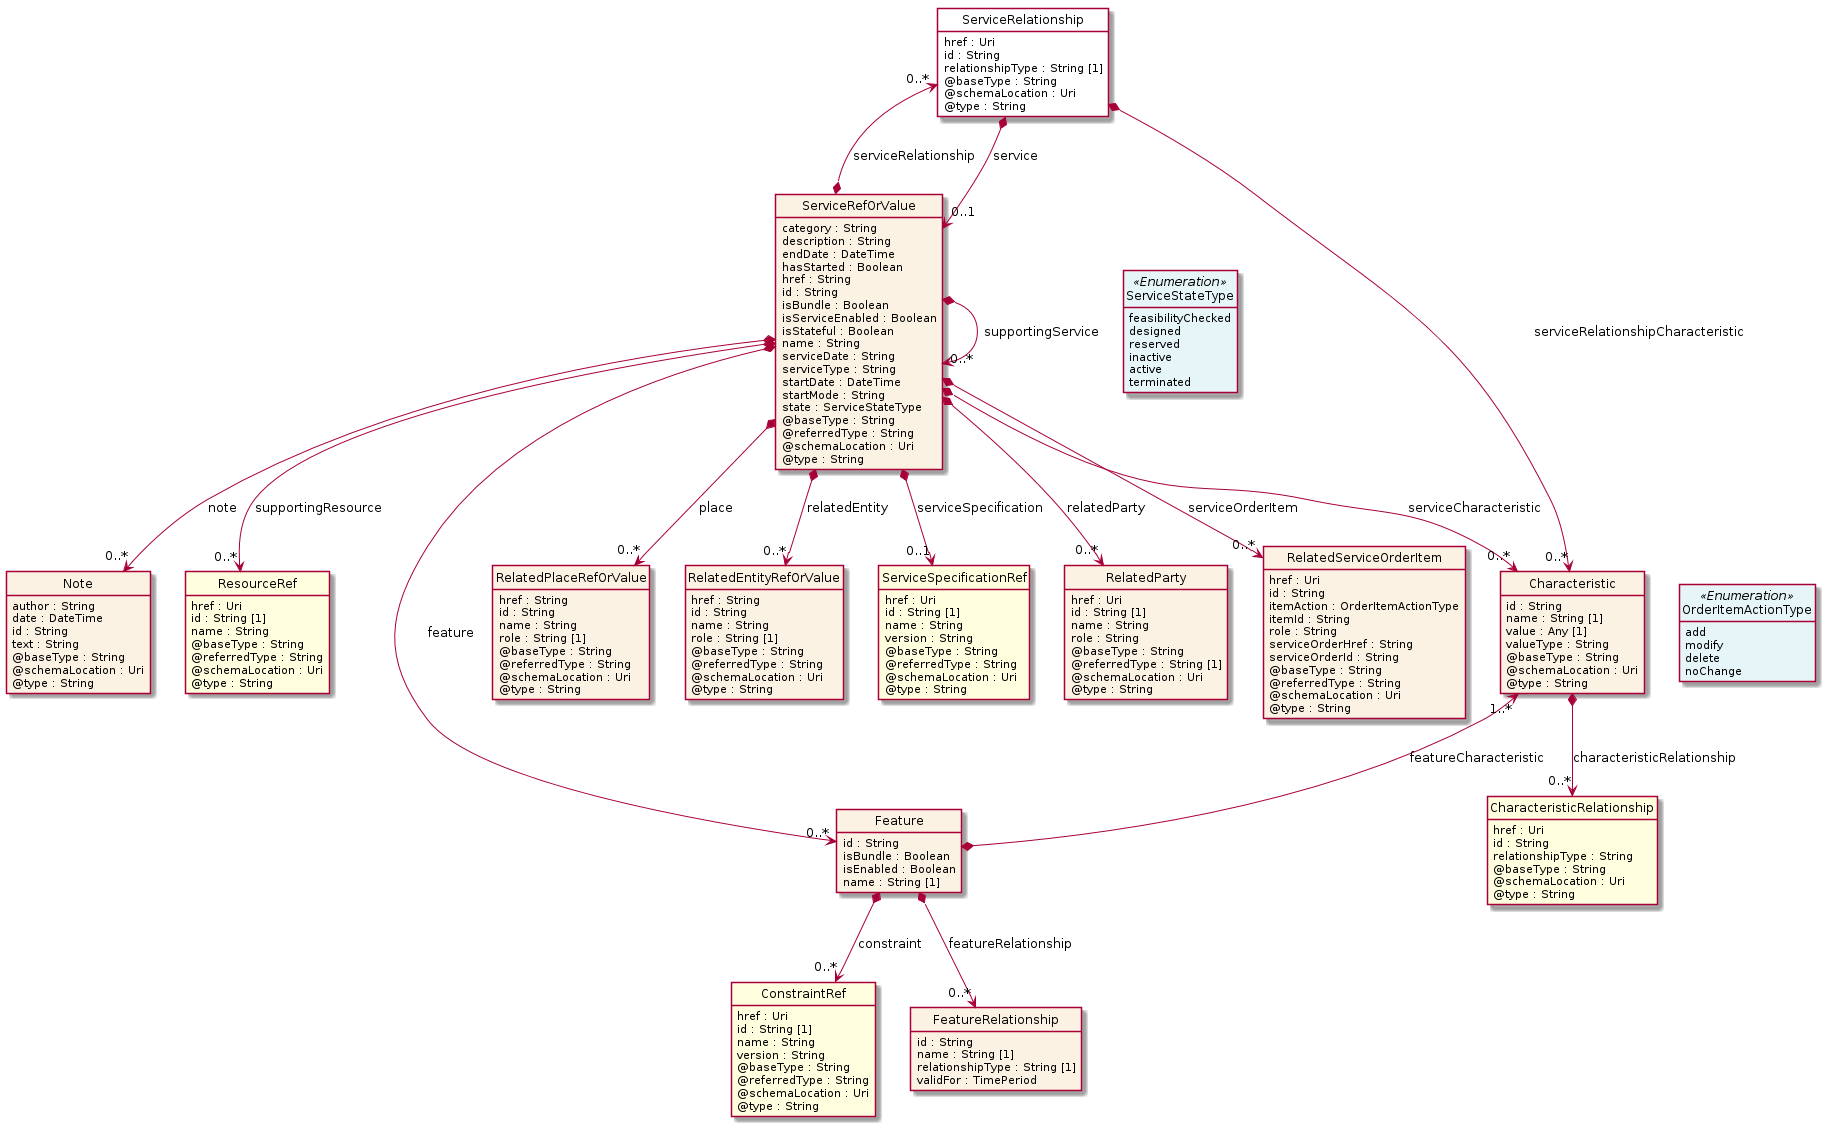

The diagram above was rendered by PlantUML. Its source (embedded in the PNG):
@startuml
hide circle
hide methods
hide stereotype
show <<Enumeration>> stereotype
skinparam class {
   BackgroundColor<<Enumeration>> #E6F5F7
   BackgroundColor<<Ref>> #FFFFE0
   BackgroundColor<<Pivot>> #FFFFFFF
   BackgroundColor<<SimpleType>> #E2F0DA
   BackgroundColor #FCF2E3
}

class ServiceRelationship <<Pivot>> {
    href : Uri
    id : String
    relationshipType : String [1]
    @baseType : String
    @schemaLocation : Uri
    @type : String
}

class Characteristic  {
    id : String
    name : String [1]
    value : Any [1]
    valueType : String
    @baseType : String
    @schemaLocation : Uri
    @type : String
}

class CharacteristicRelationship  <<Ref>> {
    href : Uri
    id : String
    relationshipType : String
    @baseType : String
    @schemaLocation : Uri
    @type : String
}

class ServiceRefOrValue  {
    category : String
    description : String
    endDate : DateTime
    hasStarted : Boolean
    href : String
    id : String
    isBundle : Boolean
    isServiceEnabled : Boolean
    isStateful : Boolean
    name : String
    serviceDate : String
    serviceType : String
    startDate : DateTime
    startMode : String
    state : ServiceStateType
    @baseType : String
    @referredType : String
    @schemaLocation : Uri
    @type : String
}

class Note  {
    author : String
    date : DateTime
    id : String
    text : String
    @baseType : String
    @schemaLocation : Uri
    @type : String
}

class ResourceRef  <<Ref>> {
    href : Uri
    id : String [1]
    name : String
    @baseType : String
    @referredType : String
    @schemaLocation : Uri
    @type : String
}

class RelatedServiceOrderItem  {
    href : Uri
    id : String
    itemAction : OrderItemActionType
    itemId : String
    role : String
    serviceOrderHref : String
    serviceOrderId : String
    @baseType : String
    @referredType : String
    @schemaLocation : Uri
    @type : String
}

class OrderItemActionType <<Enumeration>> {
    add
    modify
    delete
    noChange
}

class Feature  {
    id : String
    isBundle : Boolean
    isEnabled : Boolean
    name : String [1]
}

class ConstraintRef  <<Ref>> {
    href : Uri
    id : String [1]
    name : String
    version : String
    @baseType : String
    @referredType : String
    @schemaLocation : Uri
    @type : String
}

class FeatureRelationship  {
    id : String
    name : String [1]
    relationshipType : String [1]
    validFor : TimePeriod
}

class RelatedPlaceRefOrValue  {
    href : String
    id : String
    name : String
    role : String [1]
    @baseType : String
    @referredType : String
    @schemaLocation : Uri
    @type : String
}

class ServiceStateType <<Enumeration>> {
    feasibilityChecked
    designed
    reserved
    inactive
    active
    terminated
}

class RelatedEntityRefOrValue  {
    href : String
    id : String
    name : String
    role : String [1]
    @baseType : String
    @referredType : String
    @schemaLocation : Uri
    @type : String
}

class ServiceSpecificationRef  <<Ref>> {
    href : Uri
    id : String [1]
    name : String
    version : String
    @baseType : String
    @referredType : String
    @schemaLocation : Uri
    @type : String
}

class RelatedParty  {
    href : Uri
    id : String [1]
    name : String
    role : String
    @baseType : String
    @referredType : String [1]
    @schemaLocation : Uri
    @type : String
}

ServiceRelationship *-->  "0..*" Characteristic : serviceRelationshipCharacteristic

ServiceRelationship *-->  "0..1" ServiceRefOrValue : service

ServiceRefOrValue *-right-> "0..*" ServiceRefOrValue : supportingService

Characteristic "1..*" <--* Feature : featureCharacteristic

ServiceRefOrValue *-->  "0..*" Feature : feature

ServiceRelationship "0..*" <--* ServiceRefOrValue : serviceRelationship

ServiceRefOrValue -right[hidden]-> ServiceStateType

ServiceRefOrValue *-->  "0..*" Characteristic : serviceCharacteristic

ServiceRefOrValue *-->  "0..1" ServiceSpecificationRef : serviceSpecification

ServiceRefOrValue *-->  "0..*" Note : note

ServiceRefOrValue *-->  "0..*" RelatedServiceOrderItem : serviceOrderItem

ServiceRefOrValue *-->  "0..*" RelatedPlaceRefOrValue : place

ServiceRefOrValue *-->  "0..*" RelatedParty : relatedParty

ServiceRefOrValue *-->  "0..*" ResourceRef : supportingResource

ServiceRefOrValue *-->  "0..*" RelatedEntityRefOrValue : relatedEntity

Feature *-->  "0..*" FeatureRelationship : featureRelationship

Feature *-->  "0..*" ConstraintRef : constraint

Characteristic *-->  "0..*" CharacteristicRelationship : characteristicRelationship

RelatedServiceOrderItem -right[hidden]-> OrderItemActionType

@enduml